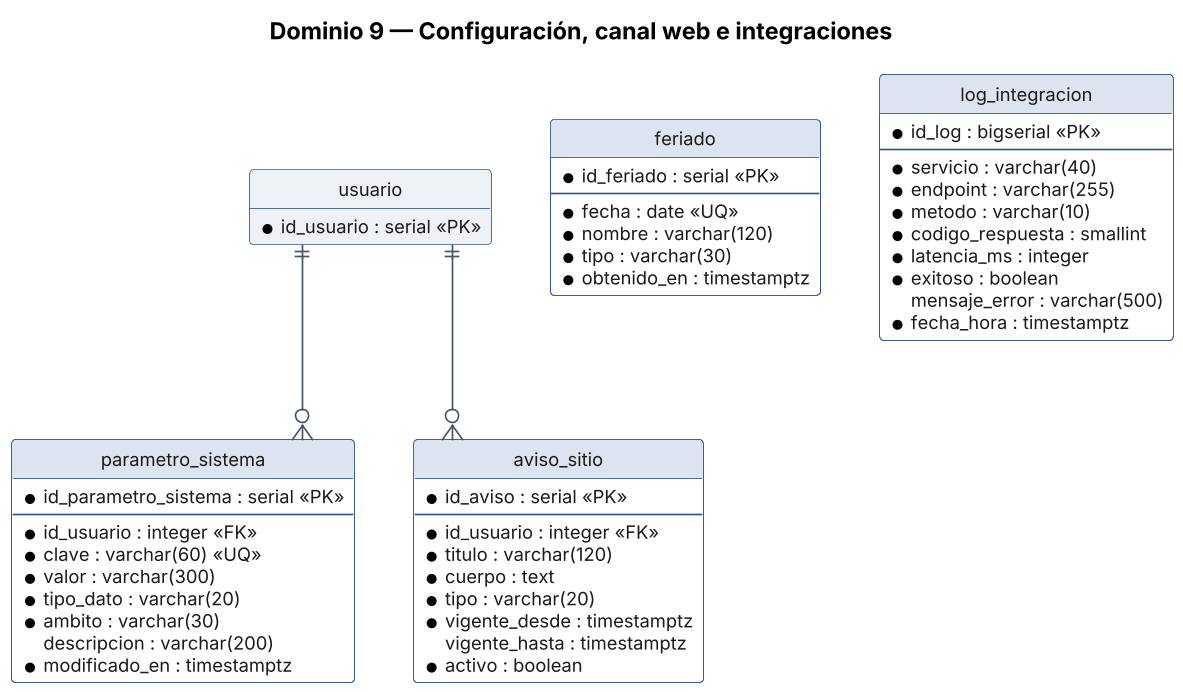

The diagram above was rendered by PlantUML. Its source (embedded in the PNG):
@startuml MER_Configuracion
title Dominio 9 — Configuración, canal web e integraciones
!include _skin_er.txt

entity "parametro_sistema" as t0 {
  * id_parametro_sistema : serial <<PK>>
  --
  * id_usuario : integer <<FK>>
  * clave : varchar(60) <<UQ>>
  * valor : varchar(300)
  * tipo_dato : varchar(20)
  * ambito : varchar(30)
  descripcion : varchar(200)
  * modificado_en : timestamptz
}
entity "aviso_sitio" as t1 {
  * id_aviso : serial <<PK>>
  --
  * id_usuario : integer <<FK>>
  * titulo : varchar(120)
  * cuerpo : text
  * tipo : varchar(20)
  * vigente_desde : timestamptz
  vigente_hasta : timestamptz
  * activo : boolean
}
entity "feriado" as t2 {
  * id_feriado : serial <<PK>>
  --
  * fecha : date <<UQ>>
  * nombre : varchar(120)
  * tipo : varchar(30)
  * obtenido_en : timestamptz
}
entity "log_integracion" as t3 {
  * id_log : bigserial <<PK>>
  --
  * servicio : varchar(40)
  * endpoint : varchar(255)
  * metodo : varchar(10)
  * codigo_respuesta : smallint
  * latencia_ms : integer
  * exitoso : boolean
  mensaje_error : varchar(500)
  * fecha_hora : timestamptz
}
entity "usuario" as x_usuario #EEF2F7 {
  * id_usuario : serial <<PK>>
}

x_usuario ||--o{ t0
x_usuario ||--o{ t1
@enduml